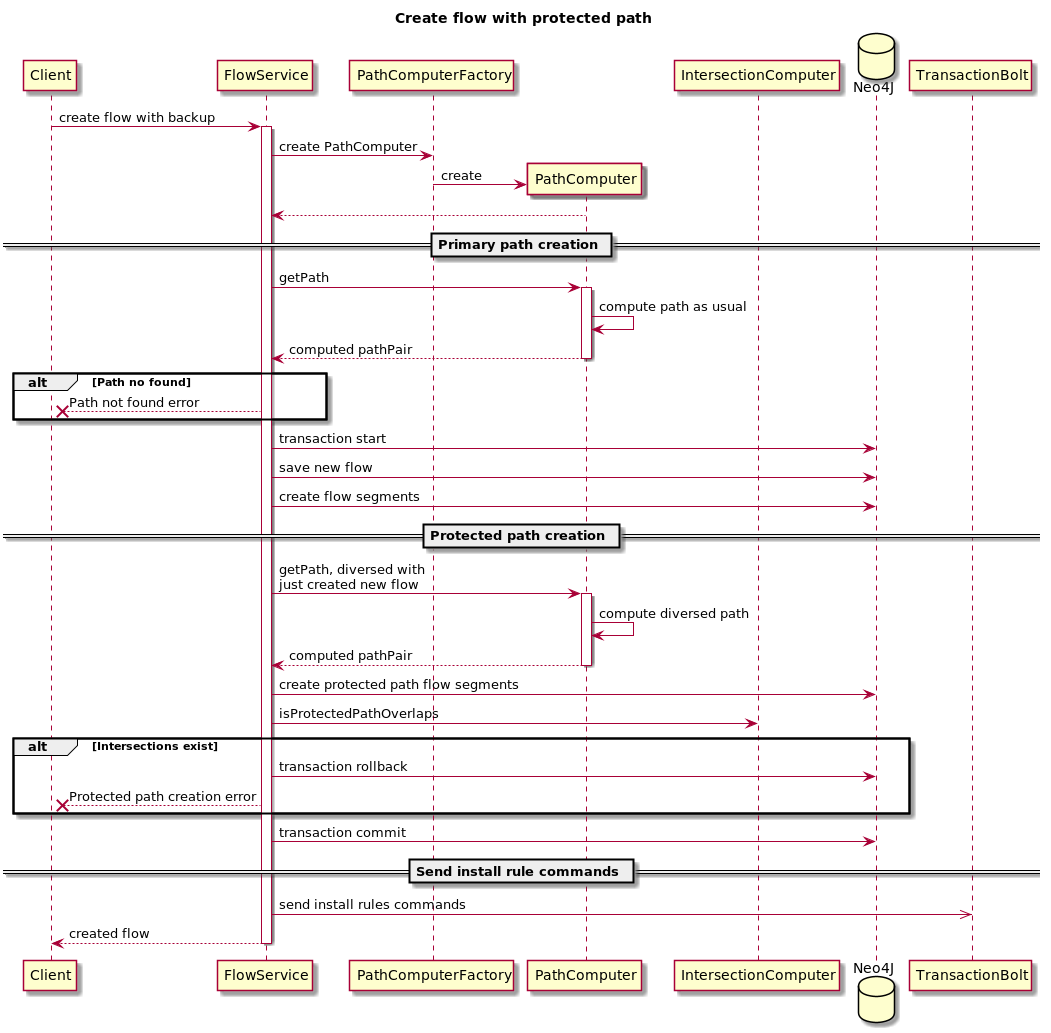

The diagram above was rendered by PlantUML. Its source (embedded in the PNG):
@startuml
title Create flow with protected path

participant Client
participant FlowService
participant PathComputerFactory
participant PathComputer
participant IntersectionComputer
database Neo4J
participant TransactionBolt

Client -> FlowService: create flow with backup
activate FlowService

FlowService -> PathComputerFactory: create PathComputer
create PathComputer
PathComputerFactory -> PathComputer: create
PathComputer --> FlowService

== Primary path creation ==
FlowService -> PathComputer: getPath
activate PathComputer
PathComputer -> PathComputer: compute path as usual
PathComputer --> FlowService: computed pathPair
deactivate PathComputer

alt Path no found
    FlowService -->x Client: Path not found error
end

FlowService -> Neo4J: transaction start
FlowService -> Neo4J: save new flow
FlowService -> Neo4J: create flow segments

== Protected path creation ==
FlowService -> PathComputer: getPath, diversed with\njust created new flow
activate PathComputer
PathComputer -> PathComputer: compute diversed path
PathComputer --> FlowService: computed pathPair
deactivate PathComputer

FlowService -> Neo4J: create protected path flow segments

FlowService -> IntersectionComputer: isProtectedPathOverlaps
alt Intersections exist
    FlowService -> Neo4J: transaction rollback
    FlowService -->x Client: Protected path creation error
end
FlowService -> Neo4J: transaction commit

== Send install rule commands ==
FlowService ->> TransactionBolt: send install rules commands

FlowService --> Client: created flow
deactivate FlowService
@enduml